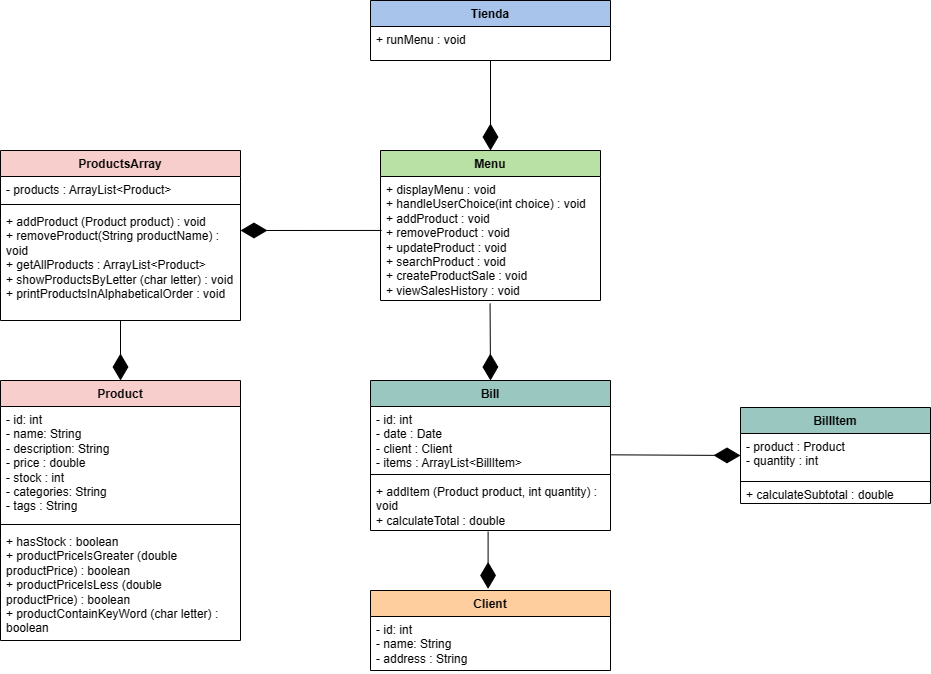

The diagram above was exported from draw.io. Its source (the exported page's mxGraphModel, read from the mxfile embedded in the PNG):
<mxGraphModel dx="1143" dy="602" grid="1" gridSize="10" guides="1" tooltips="1" connect="1" arrows="1" fold="1" page="1" pageScale="1" pageWidth="827" pageHeight="1169" math="0" shadow="0">
  <root>
    <mxCell id="WIyWlLk6GJQsqaUBKTNV-0" />
    <mxCell id="WIyWlLk6GJQsqaUBKTNV-1" parent="WIyWlLk6GJQsqaUBKTNV-0" />
    <mxCell id="Z16qZ3CPnqO9mSa1XPS9-0" value="Product" style="swimlane;fontStyle=1;align=center;verticalAlign=top;childLayout=stackLayout;horizontal=1;startSize=26;horizontalStack=0;resizeParent=1;resizeParentMax=0;resizeLast=0;collapsible=1;marginBottom=0;whiteSpace=wrap;html=1;fillColor=#F8CECC;" parent="WIyWlLk6GJQsqaUBKTNV-1" vertex="1">
      <mxGeometry x="280" y="420" width="240" height="260" as="geometry" />
    </mxCell>
    <mxCell id="Z16qZ3CPnqO9mSa1XPS9-1" value="- id: int&lt;br&gt;- name: String&lt;br&gt;- description: String&lt;br&gt;- price : double&lt;br&gt;- stock : int&lt;br&gt;- categories: String&lt;br&gt;- tags : String" style="text;strokeColor=none;fillColor=none;align=left;verticalAlign=top;spacingLeft=4;spacingRight=4;overflow=hidden;rotatable=0;points=[[0,0.5],[1,0.5]];portConstraint=eastwest;whiteSpace=wrap;html=1;" parent="Z16qZ3CPnqO9mSa1XPS9-0" vertex="1">
      <mxGeometry y="26" width="240" height="114" as="geometry" />
    </mxCell>
    <mxCell id="Z16qZ3CPnqO9mSa1XPS9-2" value="" style="line;strokeWidth=1;fillColor=none;align=left;verticalAlign=middle;spacingTop=-1;spacingLeft=3;spacingRight=3;rotatable=0;labelPosition=right;points=[];portConstraint=eastwest;strokeColor=inherit;" parent="Z16qZ3CPnqO9mSa1XPS9-0" vertex="1">
      <mxGeometry y="140" width="240" height="8" as="geometry" />
    </mxCell>
    <mxCell id="Z16qZ3CPnqO9mSa1XPS9-3" value="+ hasStock : boolean&lt;br&gt;+&amp;nbsp;productPriceIsGreater (double productPrice) : boolean&lt;br&gt;+&amp;nbsp;productPriceIsLess (double productPrice) : boolean&lt;br&gt;+&amp;nbsp;productContainKeyWord (char letter) : boolean&lt;br&gt;" style="text;strokeColor=none;fillColor=none;align=left;verticalAlign=top;spacingLeft=4;spacingRight=4;overflow=hidden;rotatable=0;points=[[0,0.5],[1,0.5]];portConstraint=eastwest;whiteSpace=wrap;html=1;" parent="Z16qZ3CPnqO9mSa1XPS9-0" vertex="1">
      <mxGeometry y="148" width="240" height="112" as="geometry" />
    </mxCell>
    <mxCell id="Z16qZ3CPnqO9mSa1XPS9-4" value="Menu" style="swimlane;fontStyle=1;align=center;verticalAlign=top;childLayout=stackLayout;horizontal=1;startSize=26;horizontalStack=0;resizeParent=1;resizeParentMax=0;resizeLast=0;collapsible=1;marginBottom=0;whiteSpace=wrap;html=1;fillColor=#B9E0A5;" parent="WIyWlLk6GJQsqaUBKTNV-1" vertex="1">
      <mxGeometry x="660" y="190" width="220" height="150" as="geometry" />
    </mxCell>
    <mxCell id="Z16qZ3CPnqO9mSa1XPS9-7" value="+ displayMenu : void&lt;br&gt;+&amp;nbsp;handleUserChoice(int choice) : void&lt;br&gt;+ addProduct : void&lt;br&gt;+ removeProduct : void&lt;br&gt;+ updateProduct : void&lt;br&gt;+ searchProduct : void&lt;br&gt;+ createProductSale : void&lt;br&gt;+ viewSalesHistory : void" style="text;strokeColor=none;fillColor=none;align=left;verticalAlign=top;spacingLeft=4;spacingRight=4;overflow=hidden;rotatable=0;points=[[0,0.5],[1,0.5]];portConstraint=eastwest;whiteSpace=wrap;html=1;" parent="Z16qZ3CPnqO9mSa1XPS9-4" vertex="1">
      <mxGeometry y="26" width="220" height="124" as="geometry" />
    </mxCell>
    <mxCell id="Z16qZ3CPnqO9mSa1XPS9-20" value="BillItem" style="swimlane;fontStyle=1;align=center;verticalAlign=top;childLayout=stackLayout;horizontal=1;startSize=26;horizontalStack=0;resizeParent=1;resizeParentMax=0;resizeLast=0;collapsible=1;marginBottom=0;whiteSpace=wrap;html=1;fillColor=#9AC7BF;" parent="WIyWlLk6GJQsqaUBKTNV-1" vertex="1">
      <mxGeometry x="1020" y="447" width="190" height="96" as="geometry" />
    </mxCell>
    <mxCell id="Z16qZ3CPnqO9mSa1XPS9-21" value="- product : Product&lt;br&gt;- quantity : int" style="text;strokeColor=none;fillColor=none;align=left;verticalAlign=top;spacingLeft=4;spacingRight=4;overflow=hidden;rotatable=0;points=[[0,0.5],[1,0.5]];portConstraint=eastwest;whiteSpace=wrap;html=1;" parent="Z16qZ3CPnqO9mSa1XPS9-20" vertex="1">
      <mxGeometry y="26" width="190" height="44" as="geometry" />
    </mxCell>
    <mxCell id="Z16qZ3CPnqO9mSa1XPS9-22" value="" style="line;strokeWidth=1;fillColor=none;align=left;verticalAlign=middle;spacingTop=-1;spacingLeft=3;spacingRight=3;rotatable=0;labelPosition=right;points=[];portConstraint=eastwest;strokeColor=inherit;" parent="Z16qZ3CPnqO9mSa1XPS9-20" vertex="1">
      <mxGeometry y="70" width="190" height="8" as="geometry" />
    </mxCell>
    <mxCell id="Z16qZ3CPnqO9mSa1XPS9-23" value="+ calculateSubtotal : double" style="text;strokeColor=none;fillColor=none;align=left;verticalAlign=middle;spacingLeft=4;spacingRight=4;overflow=hidden;rotatable=0;points=[[0,0.5],[1,0.5]];portConstraint=eastwest;whiteSpace=wrap;html=1;" parent="Z16qZ3CPnqO9mSa1XPS9-20" vertex="1">
      <mxGeometry y="78" width="190" height="18" as="geometry" />
    </mxCell>
    <mxCell id="WZgGsT4xFQmpDNREfWgw-1" value="ProductsArray" style="swimlane;fontStyle=1;align=center;verticalAlign=top;childLayout=stackLayout;horizontal=1;startSize=26;horizontalStack=0;resizeParent=1;resizeParentMax=0;resizeLast=0;collapsible=1;marginBottom=0;whiteSpace=wrap;html=1;fillColor=#F8CECC;" parent="WIyWlLk6GJQsqaUBKTNV-1" vertex="1">
      <mxGeometry x="280" y="190" width="240" height="170" as="geometry" />
    </mxCell>
    <mxCell id="WZgGsT4xFQmpDNREfWgw-2" value="- products :&amp;nbsp;ArrayList&amp;lt;Product&amp;gt;" style="text;strokeColor=none;fillColor=none;align=left;verticalAlign=top;spacingLeft=4;spacingRight=4;overflow=hidden;rotatable=0;points=[[0,0.5],[1,0.5]];portConstraint=eastwest;whiteSpace=wrap;html=1;" parent="WZgGsT4xFQmpDNREfWgw-1" vertex="1">
      <mxGeometry y="26" width="240" height="24" as="geometry" />
    </mxCell>
    <mxCell id="WZgGsT4xFQmpDNREfWgw-3" value="" style="line;strokeWidth=1;fillColor=none;align=left;verticalAlign=middle;spacingTop=-1;spacingLeft=3;spacingRight=3;rotatable=0;labelPosition=right;points=[];portConstraint=eastwest;strokeColor=inherit;" parent="WZgGsT4xFQmpDNREfWgw-1" vertex="1">
      <mxGeometry y="50" width="240" height="8" as="geometry" />
    </mxCell>
    <mxCell id="WZgGsT4xFQmpDNREfWgw-4" value="+ addProduct (Product product) : void&lt;br&gt;+ removeProduct(String productName) : void&lt;br&gt;+ getAllProducts : ArrayList&amp;lt;Product&amp;gt;&lt;br&gt;+&amp;nbsp;showProductsByLetter (char letter) : void&lt;br&gt;+&amp;nbsp;printProductsInAlphabeticalOrder : void" style="text;strokeColor=none;fillColor=none;align=left;verticalAlign=top;spacingLeft=4;spacingRight=4;overflow=hidden;rotatable=0;points=[[0,0.5],[1,0.5]];portConstraint=eastwest;whiteSpace=wrap;html=1;" parent="WZgGsT4xFQmpDNREfWgw-1" vertex="1">
      <mxGeometry y="58" width="240" height="112" as="geometry" />
    </mxCell>
    <mxCell id="WZgGsT4xFQmpDNREfWgw-5" value="Client" style="swimlane;fontStyle=1;align=center;verticalAlign=top;childLayout=stackLayout;horizontal=1;startSize=26;horizontalStack=0;resizeParent=1;resizeParentMax=0;resizeLast=0;collapsible=1;marginBottom=0;whiteSpace=wrap;html=1;fillColor=#FFCE9F;" parent="WIyWlLk6GJQsqaUBKTNV-1" vertex="1">
      <mxGeometry x="650" y="630" width="240" height="80" as="geometry" />
    </mxCell>
    <mxCell id="WZgGsT4xFQmpDNREfWgw-6" value="- id: int&lt;br&gt;- name: String&lt;br&gt;- address : String" style="text;strokeColor=none;fillColor=none;align=left;verticalAlign=top;spacingLeft=4;spacingRight=4;overflow=hidden;rotatable=0;points=[[0,0.5],[1,0.5]];portConstraint=eastwest;whiteSpace=wrap;html=1;" parent="WZgGsT4xFQmpDNREfWgw-5" vertex="1">
      <mxGeometry y="26" width="240" height="54" as="geometry" />
    </mxCell>
    <mxCell id="WZgGsT4xFQmpDNREfWgw-9" value="Bill" style="swimlane;fontStyle=1;align=center;verticalAlign=top;childLayout=stackLayout;horizontal=1;startSize=26;horizontalStack=0;resizeParent=1;resizeParentMax=0;resizeLast=0;collapsible=1;marginBottom=0;whiteSpace=wrap;html=1;fillColor=#9AC7BF;" parent="WIyWlLk6GJQsqaUBKTNV-1" vertex="1">
      <mxGeometry x="650" y="420" width="240" height="150" as="geometry" />
    </mxCell>
    <mxCell id="WZgGsT4xFQmpDNREfWgw-10" value="- id: int&lt;br&gt;- date : Date&lt;br&gt;- client : Client&lt;br&gt;- items : ArrayList&amp;lt;BillItem&amp;gt;" style="text;strokeColor=none;fillColor=none;align=left;verticalAlign=top;spacingLeft=4;spacingRight=4;overflow=hidden;rotatable=0;points=[[0,0.5],[1,0.5]];portConstraint=eastwest;whiteSpace=wrap;html=1;" parent="WZgGsT4xFQmpDNREfWgw-9" vertex="1">
      <mxGeometry y="26" width="240" height="64" as="geometry" />
    </mxCell>
    <mxCell id="WZgGsT4xFQmpDNREfWgw-11" value="" style="line;strokeWidth=1;fillColor=none;align=left;verticalAlign=middle;spacingTop=-1;spacingLeft=3;spacingRight=3;rotatable=0;labelPosition=right;points=[];portConstraint=eastwest;strokeColor=inherit;" parent="WZgGsT4xFQmpDNREfWgw-9" vertex="1">
      <mxGeometry y="90" width="240" height="8" as="geometry" />
    </mxCell>
    <mxCell id="WZgGsT4xFQmpDNREfWgw-12" value="+ addItem (Product product, int quantity) : void&lt;br&gt;+ calculateTotal : double" style="text;strokeColor=none;fillColor=none;align=left;verticalAlign=top;spacingLeft=4;spacingRight=4;overflow=hidden;rotatable=0;points=[[0,0.5],[1,0.5]];portConstraint=eastwest;whiteSpace=wrap;html=1;" parent="WZgGsT4xFQmpDNREfWgw-9" vertex="1">
      <mxGeometry y="98" width="240" height="52" as="geometry" />
    </mxCell>
    <mxCell id="WZgGsT4xFQmpDNREfWgw-13" value="Tienda" style="swimlane;fontStyle=1;align=center;verticalAlign=top;childLayout=stackLayout;horizontal=1;startSize=26;horizontalStack=0;resizeParent=1;resizeParentMax=0;resizeLast=0;collapsible=1;marginBottom=0;whiteSpace=wrap;html=1;fillColor=#A9C4EB;" parent="WIyWlLk6GJQsqaUBKTNV-1" vertex="1">
      <mxGeometry x="650" y="40" width="240" height="60" as="geometry" />
    </mxCell>
    <mxCell id="WZgGsT4xFQmpDNREfWgw-14" value="+ runMenu : void" style="text;strokeColor=none;fillColor=none;align=left;verticalAlign=top;spacingLeft=4;spacingRight=4;overflow=hidden;rotatable=0;points=[[0,0.5],[1,0.5]];portConstraint=eastwest;whiteSpace=wrap;html=1;" parent="WZgGsT4xFQmpDNREfWgw-13" vertex="1">
      <mxGeometry y="26" width="240" height="34" as="geometry" />
    </mxCell>
    <mxCell id="WZgGsT4xFQmpDNREfWgw-18" value="" style="endArrow=diamondThin;endFill=1;endSize=24;html=1;rounded=0;entryX=0.5;entryY=0;entryDx=0;entryDy=0;" parent="WIyWlLk6GJQsqaUBKTNV-1" target="Z16qZ3CPnqO9mSa1XPS9-4" edge="1">
      <mxGeometry width="160" relative="1" as="geometry">
        <mxPoint x="770" y="100" as="sourcePoint" />
        <mxPoint x="910" y="170" as="targetPoint" />
      </mxGeometry>
    </mxCell>
    <mxCell id="WZgGsT4xFQmpDNREfWgw-19" value="" style="endArrow=diamondThin;endFill=1;endSize=24;html=1;rounded=0;exitX=0.005;exitY=0.435;exitDx=0;exitDy=0;exitPerimeter=0;" parent="WIyWlLk6GJQsqaUBKTNV-1" source="Z16qZ3CPnqO9mSa1XPS9-7" edge="1">
      <mxGeometry width="160" relative="1" as="geometry">
        <mxPoint x="570" y="310" as="sourcePoint" />
        <mxPoint x="520" y="270" as="targetPoint" />
      </mxGeometry>
    </mxCell>
    <mxCell id="WZgGsT4xFQmpDNREfWgw-20" value="" style="endArrow=diamondThin;endFill=1;endSize=24;html=1;rounded=0;" parent="WIyWlLk6GJQsqaUBKTNV-1" source="WZgGsT4xFQmpDNREfWgw-4" target="Z16qZ3CPnqO9mSa1XPS9-0" edge="1">
      <mxGeometry width="160" relative="1" as="geometry">
        <mxPoint x="671" y="390" as="sourcePoint" />
        <mxPoint x="530" y="390" as="targetPoint" />
      </mxGeometry>
    </mxCell>
    <mxCell id="WZgGsT4xFQmpDNREfWgw-22" value="" style="endArrow=diamondThin;endFill=1;endSize=24;html=1;rounded=0;exitX=0.998;exitY=0.755;exitDx=0;exitDy=0;exitPerimeter=0;entryX=0;entryY=0.5;entryDx=0;entryDy=0;" parent="WIyWlLk6GJQsqaUBKTNV-1" source="WZgGsT4xFQmpDNREfWgw-10" target="Z16qZ3CPnqO9mSa1XPS9-21" edge="1">
      <mxGeometry width="160" relative="1" as="geometry">
        <mxPoint x="940" y="430" as="sourcePoint" />
        <mxPoint x="940" y="490" as="targetPoint" />
      </mxGeometry>
    </mxCell>
    <mxCell id="WZgGsT4xFQmpDNREfWgw-23" value="" style="endArrow=diamondThin;endFill=1;endSize=24;html=1;rounded=0;exitX=0.498;exitY=1.024;exitDx=0;exitDy=0;exitPerimeter=0;entryX=0.5;entryY=0;entryDx=0;entryDy=0;" parent="WIyWlLk6GJQsqaUBKTNV-1" source="Z16qZ3CPnqO9mSa1XPS9-7" target="WZgGsT4xFQmpDNREfWgw-9" edge="1">
      <mxGeometry width="160" relative="1" as="geometry">
        <mxPoint x="660" y="320" as="sourcePoint" />
        <mxPoint x="790" y="321" as="targetPoint" />
      </mxGeometry>
    </mxCell>
    <mxCell id="WZgGsT4xFQmpDNREfWgw-24" value="" style="endArrow=diamondThin;endFill=1;endSize=24;html=1;rounded=0;exitX=0.49;exitY=1.018;exitDx=0;exitDy=0;exitPerimeter=0;entryX=0.49;entryY=-0.02;entryDx=0;entryDy=0;entryPerimeter=0;" parent="WIyWlLk6GJQsqaUBKTNV-1" source="WZgGsT4xFQmpDNREfWgw-12" target="WZgGsT4xFQmpDNREfWgw-5" edge="1">
      <mxGeometry width="160" relative="1" as="geometry">
        <mxPoint x="769.5" y="570" as="sourcePoint" />
        <mxPoint x="770" y="640" as="targetPoint" />
      </mxGeometry>
    </mxCell>
  </root>
</mxGraphModel>